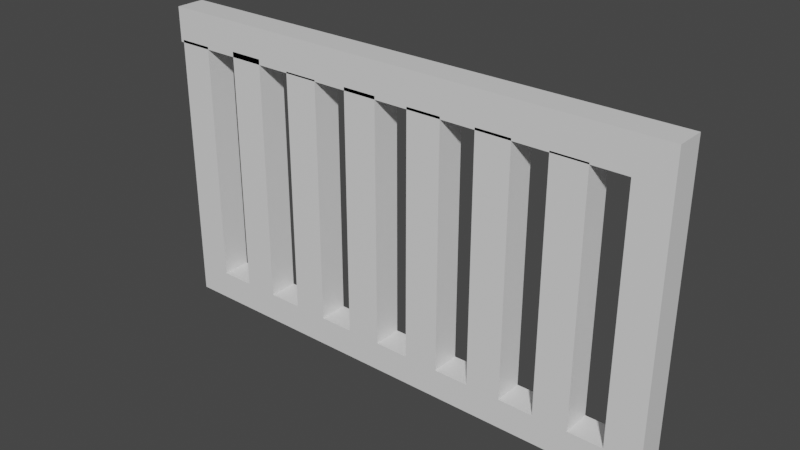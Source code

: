 # Source: Grid.blend  (saved by Blender 2.82.7; exported with 4.5.12 LTS)
import bpy
from mathutils import Matrix  # noqa: F401  (used for matrix-valued properties, if any)

bpy.ops.wm.read_factory_settings(use_empty=True)
scene = bpy.context.scene
scene.name = 'Scene'

# ---- collections
col_collection = bpy.data.collections.new('Collection'); scene.collection.children.link(col_collection)

# ---- materials (node trees are filled in below, after node groups)
mat_material = bpy.data.materials.new('Material')
mat_material.alpha_threshold = 0.0
mat_material.use_transparent_shadow = False
mat_material.line_color = (0.0, 0.0, 0.0, 1.0)

# ---- material node trees
mat_material.use_nodes = True; mat_material.node_tree.nodes.clear()
_N = mat_material.node_tree.nodes; _L = mat_material.node_tree.links
n0 = _N.new('ShaderNodeOutputMaterial'); n0.name = 'Material Output'; n0.location = (300, 300)
n1 = _N.new('ShaderNodeBsdfPrincipled'); n1.name = 'Principled BSDF'; n1.location = (10, 300)
n1.distribution = 'GGX'
n1.subsurface_method = 'BURLEY'
n1.inputs[2].default_value = 0.4
n1.inputs[3].default_value = 1.45
n1.inputs[27].default_value = (0.0, 0.0, 0.0, 1.0)
n1.inputs[28].default_value = 1.0
_L.new(n1.outputs[0], n0.inputs[0])
n0.is_active_output = True

# ---- world
world_world = bpy.data.worlds.new('World'); scene.world = world_world
world_world.use_nodes = True; world_world.node_tree.nodes.clear()
_N = world_world.node_tree.nodes; _L = world_world.node_tree.links
n0 = _N.new('ShaderNodeOutputWorld'); n0.name = 'World Output'; n0.location = (300, 300)
n1 = _N.new('ShaderNodeBackground'); n1.name = 'Background'; n1.location = (10, 300)
n1.inputs[0].default_value = (0.05088, 0.05088, 0.05088, 1.0)
_L.new(n1.outputs[0], n0.inputs[0])
n0.is_active_output = True
world_world.color = (0.05088, 0.05088, 0.05088)
world_world.use_sun_shadow = False
world_world.sun_shadow_jitter_overblur = 0.0

# ---- meshes
me_cube = bpy.data.meshes.new('Cube')
me_cube.from_pydata([(1.0, 1.0, 1.0), (1.0, 1.0, -1.0), (1.0, -1.0, 1.0), (1.0, -1.0, -1.0), (0.0, 1.0, -1.0), (0.0, -1.0, 1.0), (0.0, -1.0, -1.0), (0.0, 1.0, 1.0), (0.5, -1.0, -1.0), (0.5, 1.0, 1.0), (0.5, 1.0, -1.0), (0.5, -1.0, 1.0), (0.75, -1.0, -1.0), (0.75, 1.0, 1.0), (0.75, 1.0, -1.0), (0.75, -1.0, 1.0), (0.875, -1.0, -1.0), (0.875, 1.0, 1.0), (0.875, 1.0, -1.0), (0.875, -1.0, 1.0), (0.625, 1.0, -1.0), (0.625, -1.0, 1.0), (0.625, -1.0, -1.0), (0.625, 1.0, 1.0), (0.25, 1.0, -1.0), (0.25, -1.0, 1.0), (0.25, -1.0, -1.0), (0.25, 1.0, 1.0), (0.375, -1.0, -1.0), (0.375, 1.0, 1.0), (0.375, 1.0, -1.0), (0.375, -1.0, 1.0), (0.125, 1.0, -1.0), (0.125, -1.0, 1.0), (0.125, -1.0, -1.0), (0.125, 1.0, 1.0), (-0.5, 1.0, -1.0), (-0.5, -1.0, 1.0), (-0.5, -1.0, -1.0), (-0.5, 1.0, 1.0), (-0.25, -1.0, -1.0), (-0.25, 1.0, 1.0), (-0.25, 1.0, -1.0), (-0.25, -1.0, 1.0), (-0.75, 1.0, -1.0), (-0.75, -1.0, 1.0), (-0.75, -1.0, -1.0), (-0.75, 1.0, 1.0), (-0.125, -1.0, -1.0), (-0.125, 1.0, 1.0), (-0.125, 1.0, -1.0), (-0.125, -1.0, 1.0), (-0.375, 1.0, -1.0), (-0.375, -1.0, 1.0), (-0.375, -1.0, -1.0), (-0.375, 1.0, 1.0), (-0.625, -1.0, -1.0), (-0.625, 1.0, 1.0), (-0.625, 1.0, -1.0), (-0.625, -1.0, 1.0), (-0.875, 1.0, -1.0), (-0.875, -1.0, 1.0), (-0.875, -1.0, -1.0), (-0.875, 1.0, 1.0), (1.0, 1.0, 20.0), (1.0, -1.0, 20.0), (0.875, 1.0, 20.0), (0.875, -1.0, 20.0), (-0.875, -1.0, 20.0), (-0.875, -1.0, 1.121), (-0.875, 1.0, 1.121), (-0.875, 1.0, 20.0), (0.875, 1.0, 10.5), (1.0, 1.0, 10.5), (1.0, -1.0, 10.5), (0.875, -1.0, 10.5), (1.0, 1.0, 5.75), (0.875, -1.0, 5.75), (0.875, 1.0, 5.75), (1.0, -1.0, 5.75), (1.0, 1.0, 3.375), (0.875, -1.0, 3.375), (0.875, 1.0, 3.375), (1.0, -1.0, 3.375), (0.875, 1.0, 8.125), (1.0, -1.0, 8.125), (1.0, 1.0, 8.125), (0.875, -1.0, 8.125), (0.875, 1.0, 15.25), (1.0, -1.0, 15.25), (1.0, 1.0, 15.25), (0.875, -1.0, 15.25), (1.0, 1.0, 12.88), (0.875, -1.0, 12.88), (0.875, 1.0, 12.88), (1.0, -1.0, 12.88), (0.875, 1.0, 17.62), (1.0, -1.0, 17.62), (1.0, 1.0, 17.62), (0.875, -1.0, 17.62), (-0.8871, 1.0, 20.0), (-0.8871, -1.0, 20.0), (-0.8871, 1.0, 17.62), (-0.8871, -1.0, 17.62), (0.625, 1.0, 17.72), (0.75, 1.0, 17.72), (0.75, -1.0, 17.72), (0.625, -1.0, 17.72), (0.375, 1.0, 17.77), (0.5, 1.0, 17.77), (0.5, -1.0, 17.77), (0.375, -1.0, 17.77), (0.125, 1.0, 17.78), (0.25, 1.0, 17.78), (0.25, -1.0, 17.78), (0.125, -1.0, 17.78), (-0.125, 1.0, 17.84), (0.0, 1.0, 17.84), (0.0, -1.0, 17.84), (-0.125, -1.0, 17.84), (-0.375, 1.0, 17.72), (-0.25, 1.0, 17.72), (-0.25, -1.0, 17.72), (-0.375, -1.0, 17.72), (-0.625, 1.0, 17.98), (-0.5, 1.0, 17.98), (-0.5, -1.0, 17.98), (-0.625, -1.0, 17.98), (-0.875, 1.0, 17.79), (-0.75, 1.0, 17.79), (-0.75, -1.0, 17.79), (-0.875, -1.0, 17.79)], [], [(61, 63, 71, 68), (18, 1, 3, 16), (1, 0, 2, 3), (18, 17, 0, 1), (50, 49, 7, 4), (50, 4, 6, 48), (34, 33, 5, 6), (35, 7, 5, 33), (23, 9, 11, 21), (22, 21, 11, 8), (30, 29, 9, 10), (30, 10, 8, 28), (16, 19, 15, 12), (17, 13, 15, 19), (20, 23, 13, 14), (20, 14, 12, 22), (98, 96, 66, 64), (3, 2, 19, 16), (14, 13, 17, 18), (14, 18, 16, 12), (10, 20, 22, 8), (10, 9, 23, 20), (12, 15, 21, 22), (21, 15, 106, 107), (32, 24, 26, 34), (32, 35, 27, 24), (29, 27, 25, 31), (28, 31, 25, 26), (8, 11, 31, 28), (9, 29, 108, 109), (24, 30, 28, 26), (24, 27, 29, 30), (4, 7, 35, 32), (4, 32, 34, 6), (25, 27, 113, 114), (26, 25, 33, 34), (58, 36, 38, 56), (58, 57, 39, 36), (54, 53, 37, 38), (55, 39, 37, 53), (49, 41, 43, 51), (48, 51, 43, 40), (52, 42, 40, 54), (52, 55, 41, 42), (60, 63, 47, 44), (60, 44, 46, 62), (56, 59, 45, 46), (57, 47, 45, 59), (6, 5, 51, 48), (5, 7, 117, 118), (42, 50, 48, 40), (42, 41, 49, 50), (36, 39, 55, 52), (36, 52, 54, 38), (53, 43, 122, 123), (40, 43, 53, 54), (57, 59, 127, 124), (38, 37, 59, 56), (44, 47, 57, 58), (44, 58, 56, 46), (46, 45, 61, 62), (63, 61, 131, 128), (64, 66, 67, 65), (99, 97, 65, 67), (97, 98, 64, 65), (67, 66, 100, 101), (60, 62, 69, 70), (84, 87, 75, 72), (85, 86, 73, 74), (87, 85, 74, 75), (86, 84, 72, 73), (80, 82, 78, 76), (81, 83, 79, 77), (83, 80, 76, 79), (82, 81, 77, 78), (17, 19, 81, 82), (2, 0, 80, 83), (19, 2, 83, 81), (0, 17, 82, 80), (76, 78, 84, 86), (77, 79, 85, 87), (79, 76, 86, 85), (78, 77, 87, 84), (94, 93, 91, 88), (95, 92, 90, 89), (93, 95, 89, 91), (92, 94, 88, 90), (73, 72, 94, 92), (75, 74, 95, 93), (74, 73, 92, 95), (72, 75, 93, 94), (88, 91, 99, 96), (89, 90, 98, 97), (91, 89, 97, 99), (90, 88, 96, 98), (102, 103, 101, 100), (99, 67, 101, 103), (66, 96, 102, 100), (96, 99, 103, 102), (105, 104, 107, 106), (15, 13, 105, 106), (13, 23, 104, 105), (23, 21, 107, 104), (109, 108, 111, 110), (29, 31, 111, 108), (31, 11, 110, 111), (11, 9, 109, 110), (113, 112, 115, 114), (33, 25, 114, 115), (35, 33, 115, 112), (27, 35, 112, 113), (117, 116, 119, 118), (49, 51, 119, 116), (7, 49, 116, 117), (51, 5, 118, 119), (121, 120, 123, 122), (41, 55, 120, 121), (55, 53, 123, 120), (43, 41, 121, 122), (125, 124, 127, 126), (37, 39, 125, 126), (39, 57, 124, 125), (59, 37, 126, 127), (129, 128, 131, 130), (61, 45, 130, 131), (45, 47, 129, 130), (47, 63, 128, 129)])
_uv = me_cube.uv_layers.new(name='UVMap')
_uv.uv.foreach_set('vector', [0.8594, 0.75, 0.8594, 0.5, 0.8594, 0.5, 0.8594, 0.75, 0.3594, 0.5, 0.375, 0.5, 0.375, 0.75, 0.3594, 0.75, 0.375, 0.5, 0.625, 0.5, 0.625, 0.75, 0.375, 0.75, 0.375, 0.4844, 0.625, 0.4844, 0.625, 0.5, 0.375, 0.5, 0.375, 0.3594, 0.625, 0.3594, 0.625, 0.375, 0.375, 0.375, 0.2344, 0.5, 0.25, 0.5, 0.25, 0.75, 0.2344, 0.75, 0.375, 0.8594, 0.625, 0.8594, 0.625, 0.875, 0.375, 0.875, 0.7344, 0.5, 0.75, 0.5, 0.75, 0.75, 0.7344, 0.75, 0.6719, 0.5, 0.6875, 0.5, 0.6875, 0.75, 0.6719, 0.75, 0.375, 0.7969, 0.625, 0.7969, 0.625, 0.8125, 0.375, 0.8125, 0.375, 0.4219, 0.625, 0.4219, 0.625, 0.4375, 0.375, 0.4375, 0.2969, 0.5, 0.3125, 0.5, 0.3125, 0.75, 0.2969, 0.75, 0.375, 0.7656, 0.625, 0.7656, 0.625, 0.7812, 0.375, 0.7812, 0.6406, 0.5, 0.6562, 0.5, 0.6562, 0.75, 0.6406, 0.75, 0.375, 0.4531, 0.625, 0.4531, 0.625, 0.4688, 0.375, 0.4688, 0.3281, 0.5, 0.3438, 0.5, 0.3438, 0.75, 0.3281, 0.75, 0.625, 0.5, 0.625, 0.4844, 0.625, 0.4844, 0.625, 0.5, 0.375, 0.75, 0.625, 0.75, 0.625, 0.7656, 0.375, 0.7656, 0.375, 0.4688, 0.625, 0.4688, 0.625, 0.4844, 0.375, 0.4844, 0.3438, 0.5, 0.3594, 0.5, 0.3594, 0.75, 0.3438, 0.75, 0.3125, 0.5, 0.3281, 0.5, 0.3281, 0.75, 0.3125, 0.75, 0.375, 0.4375, 0.625, 0.4375, 0.625, 0.4531, 0.375, 0.4531, 0.375, 0.7812, 0.625, 0.7812, 0.625, 0.7969, 0.375, 0.7969, 0.625, 0.7969, 0.625, 0.7812, 0.625, 0.7812, 0.625, 0.7969, 0.2656, 0.5, 0.2812, 0.5, 0.2812, 0.75, 0.2656, 0.75, 0.375, 0.3906, 0.625, 0.3906, 0.625, 0.4062, 0.375, 0.4062, 0.7031, 0.5, 0.7188, 0.5, 0.7188, 0.75, 0.7031, 0.75, 0.375, 0.8281, 0.625, 0.8281, 0.625, 0.8438, 0.375, 0.8438, 0.375, 0.8125, 0.625, 0.8125, 0.625, 0.8281, 0.375, 0.8281, 0.625, 0.4375, 0.625, 0.4219, 0.625, 0.4219, 0.625, 0.4375, 0.2812, 0.5, 0.2969, 0.5, 0.2969, 0.75, 0.2812, 0.75, 0.375, 0.4062, 0.625, 0.4062, 0.625, 0.4219, 0.375, 0.4219, 0.375, 0.375, 0.625, 0.375, 0.625, 0.3906, 0.375, 0.3906, 0.25, 0.5, 0.2656, 0.5, 0.2656, 0.75, 0.25, 0.75, 0.7188, 0.75, 0.7188, 0.5, 0.7188, 0.5, 0.7188, 0.75, 0.375, 0.8438, 0.625, 0.8438, 0.625, 0.8594, 0.375, 0.8594, 0.1719, 0.5, 0.1875, 0.5, 0.1875, 0.75, 0.1719, 0.75, 0.375, 0.2969, 0.625, 0.2969, 0.625, 0.3125, 0.375, 0.3125, 0.375, 0.9219, 0.625, 0.9219, 0.625, 0.9375, 0.375, 0.9375, 0.7969, 0.5, 0.8125, 0.5, 0.8125, 0.75, 0.7969, 0.75, 0.7656, 0.5, 0.7812, 0.5, 0.7812, 0.75, 0.7656, 0.75, 0.375, 0.8906, 0.625, 0.8906, 0.625, 0.9062, 0.375, 0.9062, 0.2031, 0.5, 0.2188, 0.5, 0.2188, 0.75, 0.2031, 0.75, 0.375, 0.3281, 0.625, 0.3281, 0.625, 0.3438, 0.375, 0.3438, 0.375, 0.2656, 0.625, 0.2656, 0.625, 0.2812, 0.375, 0.2812, 0.1406, 0.5, 0.1562, 0.5, 0.1562, 0.75, 0.1406, 0.75, 0.375, 0.9531, 0.625, 0.9531, 0.625, 0.9688, 0.375, 0.9688, 0.8281, 0.5, 0.8438, 0.5, 0.8438, 0.75, 0.8281, 0.75, 0.375, 0.875, 0.625, 0.875, 0.625, 0.8906, 0.375, 0.8906, 0.75, 0.75, 0.75, 0.5, 0.75, 0.5, 0.75, 0.75, 0.2188, 0.5, 0.2344, 0.5, 0.2344, 0.75, 0.2188, 0.75, 0.375, 0.3438, 0.625, 0.3438, 0.625, 0.3594, 0.375, 0.3594, 0.375, 0.3125, 0.625, 0.3125, 0.625, 0.3281, 0.375, 0.3281, 0.1875, 0.5, 0.2031, 0.5, 0.2031, 0.75, 0.1875, 0.75, 0.625, 0.9219, 0.625, 0.9062, 0.625, 0.9062, 0.625, 0.9219, 0.375, 0.9062, 0.625, 0.9062, 0.625, 0.9219, 0.375, 0.9219, 0.8281, 0.5, 0.8281, 0.75, 0.8281, 0.75, 0.8281, 0.5, 0.375, 0.9375, 0.625, 0.9375, 0.625, 0.9531, 0.375, 0.9531, 0.375, 0.2812, 0.625, 0.2812, 0.625, 0.2969, 0.375, 0.2969, 0.1562, 0.5, 0.1719, 0.5, 0.1719, 0.75, 0.1562, 0.75, 0.375, 0.9688, 0.625, 0.9688, 0.625, 0.9844, 0.375, 0.9844, 0.8594, 0.5, 0.8594, 0.75, 0.8594, 0.75, 0.8594, 0.5, 0.625, 0.5, 0.6406, 0.5, 0.6406, 0.75, 0.625, 0.75, 0.625, 0.7656, 0.625, 0.75, 0.625, 0.75, 0.625, 0.7656, 0.625, 0.75, 0.625, 0.5, 0.625, 0.5, 0.625, 0.75, 0.6406, 0.75, 0.6406, 0.5, 0.6406, 0.5, 0.6406, 0.75, 0.1406, 0.5, 0.1406, 0.75, 0.1406, 0.75, 0.1406, 0.5, 0.6406, 0.5, 0.6406, 0.75, 0.6406, 0.75, 0.6406, 0.5, 0.625, 0.75, 0.625, 0.5, 0.625, 0.5, 0.625, 0.75, 0.625, 0.7656, 0.625, 0.75, 0.625, 0.75, 0.625, 0.7656, 0.625, 0.5, 0.625, 0.4844, 0.625, 0.4844, 0.625, 0.5, 0.625, 0.5, 0.625, 0.4844, 0.625, 0.4844, 0.625, 0.5, 0.625, 0.7656, 0.625, 0.75, 0.625, 0.75, 0.625, 0.7656, 0.625, 0.75, 0.625, 0.5, 0.625, 0.5, 0.625, 0.75, 0.6406, 0.5, 0.6406, 0.75, 0.6406, 0.75, 0.6406, 0.5, 0.6406, 0.5, 0.6406, 0.75, 0.6406, 0.75, 0.6406, 0.5, 0.625, 0.75, 0.625, 0.5, 0.625, 0.5, 0.625, 0.75, 0.625, 0.7656, 0.625, 0.75, 0.625, 0.75, 0.625, 0.7656, 0.625, 0.5, 0.625, 0.4844, 0.625, 0.4844, 0.625, 0.5, 0.625, 0.5, 0.625, 0.4844, 0.625, 0.4844, 0.625, 0.5, 0.625, 0.7656, 0.625, 0.75, 0.625, 0.75, 0.625, 0.7656, 0.625, 0.75, 0.625, 0.5, 0.625, 0.5, 0.625, 0.75, 0.6406, 0.5, 0.6406, 0.75, 0.6406, 0.75, 0.6406, 0.5, 0.6406, 0.5, 0.6406, 0.75, 0.6406, 0.75, 0.6406, 0.5, 0.625, 0.75, 0.625, 0.5, 0.625, 0.5, 0.625, 0.75, 0.625, 0.7656, 0.625, 0.75, 0.625, 0.75, 0.625, 0.7656, 0.625, 0.5, 0.625, 0.4844, 0.625, 0.4844, 0.625, 0.5, 0.625, 0.5, 0.625, 0.4844, 0.625, 0.4844, 0.625, 0.5, 0.625, 0.7656, 0.625, 0.75, 0.625, 0.75, 0.625, 0.7656, 0.625, 0.75, 0.625, 0.5, 0.625, 0.5, 0.625, 0.75, 0.6406, 0.5, 0.6406, 0.75, 0.6406, 0.75, 0.6406, 0.5, 0.6406, 0.5, 0.6406, 0.75, 0.6406, 0.75, 0.6406, 0.5, 0.625, 0.75, 0.625, 0.5, 0.625, 0.5, 0.625, 0.75, 0.625, 0.7656, 0.625, 0.75, 0.625, 0.75, 0.625, 0.7656, 0.625, 0.5, 0.625, 0.4844, 0.625, 0.4844, 0.625, 0.5, 0.6406, 0.5, 0.6406, 0.75, 0.6406, 0.75, 0.6406, 0.5, 0.625, 0.7656, 0.625, 0.7656, 0.625, 0.7656, 0.625, 0.7656, 0.625, 0.4844, 0.625, 0.4844, 0.625, 0.4844, 0.625, 0.4844, 0.6406, 0.5, 0.6406, 0.75, 0.6406, 0.75, 0.6406, 0.5, 0.6562, 0.5, 0.6719, 0.5, 0.6719, 0.75, 0.6562, 0.75, 0.6562, 0.75, 0.6562, 0.5, 0.6562, 0.5, 0.6562, 0.75, 0.625, 0.4688, 0.625, 0.4531, 0.625, 0.4531, 0.625, 0.4688, 0.6719, 0.5, 0.6719, 0.75, 0.6719, 0.75, 0.6719, 0.5, 0.6875, 0.5, 0.7031, 0.5, 0.7031, 0.75, 0.6875, 0.75, 0.7031, 0.5, 0.7031, 0.75, 0.7031, 0.75, 0.7031, 0.5, 0.625, 0.8281, 0.625, 0.8125, 0.625, 0.8125, 0.625, 0.8281, 0.6875, 0.75, 0.6875, 0.5, 0.6875, 0.5, 0.6875, 0.75, 0.7188, 0.5, 0.7344, 0.5, 0.7344, 0.75, 0.7188, 0.75, 0.625, 0.8594, 0.625, 0.8438, 0.625, 0.8438, 0.625, 0.8594, 0.7344, 0.5, 0.7344, 0.75, 0.7344, 0.75, 0.7344, 0.5, 0.625, 0.4062, 0.625, 0.3906, 0.625, 0.3906, 0.625, 0.4062, 0.75, 0.5, 0.7656, 0.5, 0.7656, 0.75, 0.75, 0.75, 0.7656, 0.5, 0.7656, 0.75, 0.7656, 0.75, 0.7656, 0.5, 0.625, 0.375, 0.625, 0.3594, 0.625, 0.3594, 0.625, 0.375, 0.625, 0.8906, 0.625, 0.875, 0.625, 0.875, 0.625, 0.8906, 0.7812, 0.5, 0.7969, 0.5, 0.7969, 0.75, 0.7812, 0.75, 0.625, 0.3438, 0.625, 0.3281, 0.625, 0.3281, 0.625, 0.3438, 0.7969, 0.5, 0.7969, 0.75, 0.7969, 0.75, 0.7969, 0.5, 0.7812, 0.75, 0.7812, 0.5, 0.7812, 0.5, 0.7812, 0.75, 0.8125, 0.5, 0.8281, 0.5, 0.8281, 0.75, 0.8125, 0.75, 0.8125, 0.75, 0.8125, 0.5, 0.8125, 0.5, 0.8125, 0.75, 0.625, 0.3125, 0.625, 0.2969, 0.625, 0.2969, 0.625, 0.3125, 0.625, 0.9531, 0.625, 0.9375, 0.625, 0.9375, 0.625, 0.9531, 0.8438, 0.5, 0.8594, 0.5, 0.8594, 0.75, 0.8438, 0.75, 0.625, 0.9844, 0.625, 0.9688, 0.625, 0.9688, 0.625, 0.9844, 0.8438, 0.75, 0.8438, 0.5, 0.8438, 0.5, 0.8438, 0.75, 0.625, 0.2812, 0.625, 0.2656, 0.625, 0.2656, 0.625, 0.2812])
me_cube.materials.append(mat_material)
me_cube.use_remesh_preserve_volume = False
me_cube.use_remesh_preserve_attributes = False
me_cube.use_mirror_vertex_groups = False
me_cube.update()

# ---- objects
ob_cube = bpy.data.objects.new('Cube', me_cube)

# ---- transforms, parenting, visibility, modifiers, constraints
ob_cube.location = (0.0, 0.0, 0.0)
ob_cube.scale = (9.5, 0.5, 0.5)
ob_cube.lock_rotations_4d = False
ob_cube.empty_display_type = 'ARROWS'
ob_cube.lineart.crease_threshold = 0.0

# ---- collection membership
col_collection.objects.link(ob_cube)

# ---- scene / render settings (as saved in the file)
scene.frame_start = 1; scene.frame_end = 250; scene.frame_set(1)
scene.render.engine = 'BLENDER_EEVEE_NEXT'
scene.cycles.use_denoising = False
scene.cycles.samples = 128
scene.cycles.sampling_pattern = 'TABULATED_SOBOL'
scene.cycles.use_adaptive_sampling = False
scene.cycles.use_light_tree = False
scene.view_settings.view_transform = 'Filmic'
bpy.context.view_layer.update()

# ---- added for rendering (the .blend has no active camera and no usable light): camera, sun
cam_auto = bpy.data.cameras.new('AutoCamera')
cam_auto.lens = 50.0
cam_auto.sensor_width = 36.0
cam_auto.clip_end = 1000.0
ob_auto_camera = bpy.data.objects.new('AutoCamera', cam_auto)
scene.collection.objects.link(ob_auto_camera)
ob_auto_camera.location = (19.781, -23.0937, 20.1458)
ob_auto_camera.rotation_euler = (1.09748, -7.21219e-08, 0.694738)
scene.camera = ob_auto_camera
light_auto_sun = bpy.data.lights.new('AutoSun', 'SUN')
light_auto_sun.energy = 3.0
light_auto_sun.angle = 0.0523599
ob_auto_sun = bpy.data.objects.new('AutoSun', light_auto_sun)
scene.collection.objects.link(ob_auto_sun)
ob_auto_sun.rotation_euler = (0.872665, 0.174533, 0.523599)
bpy.context.view_layer.update()
